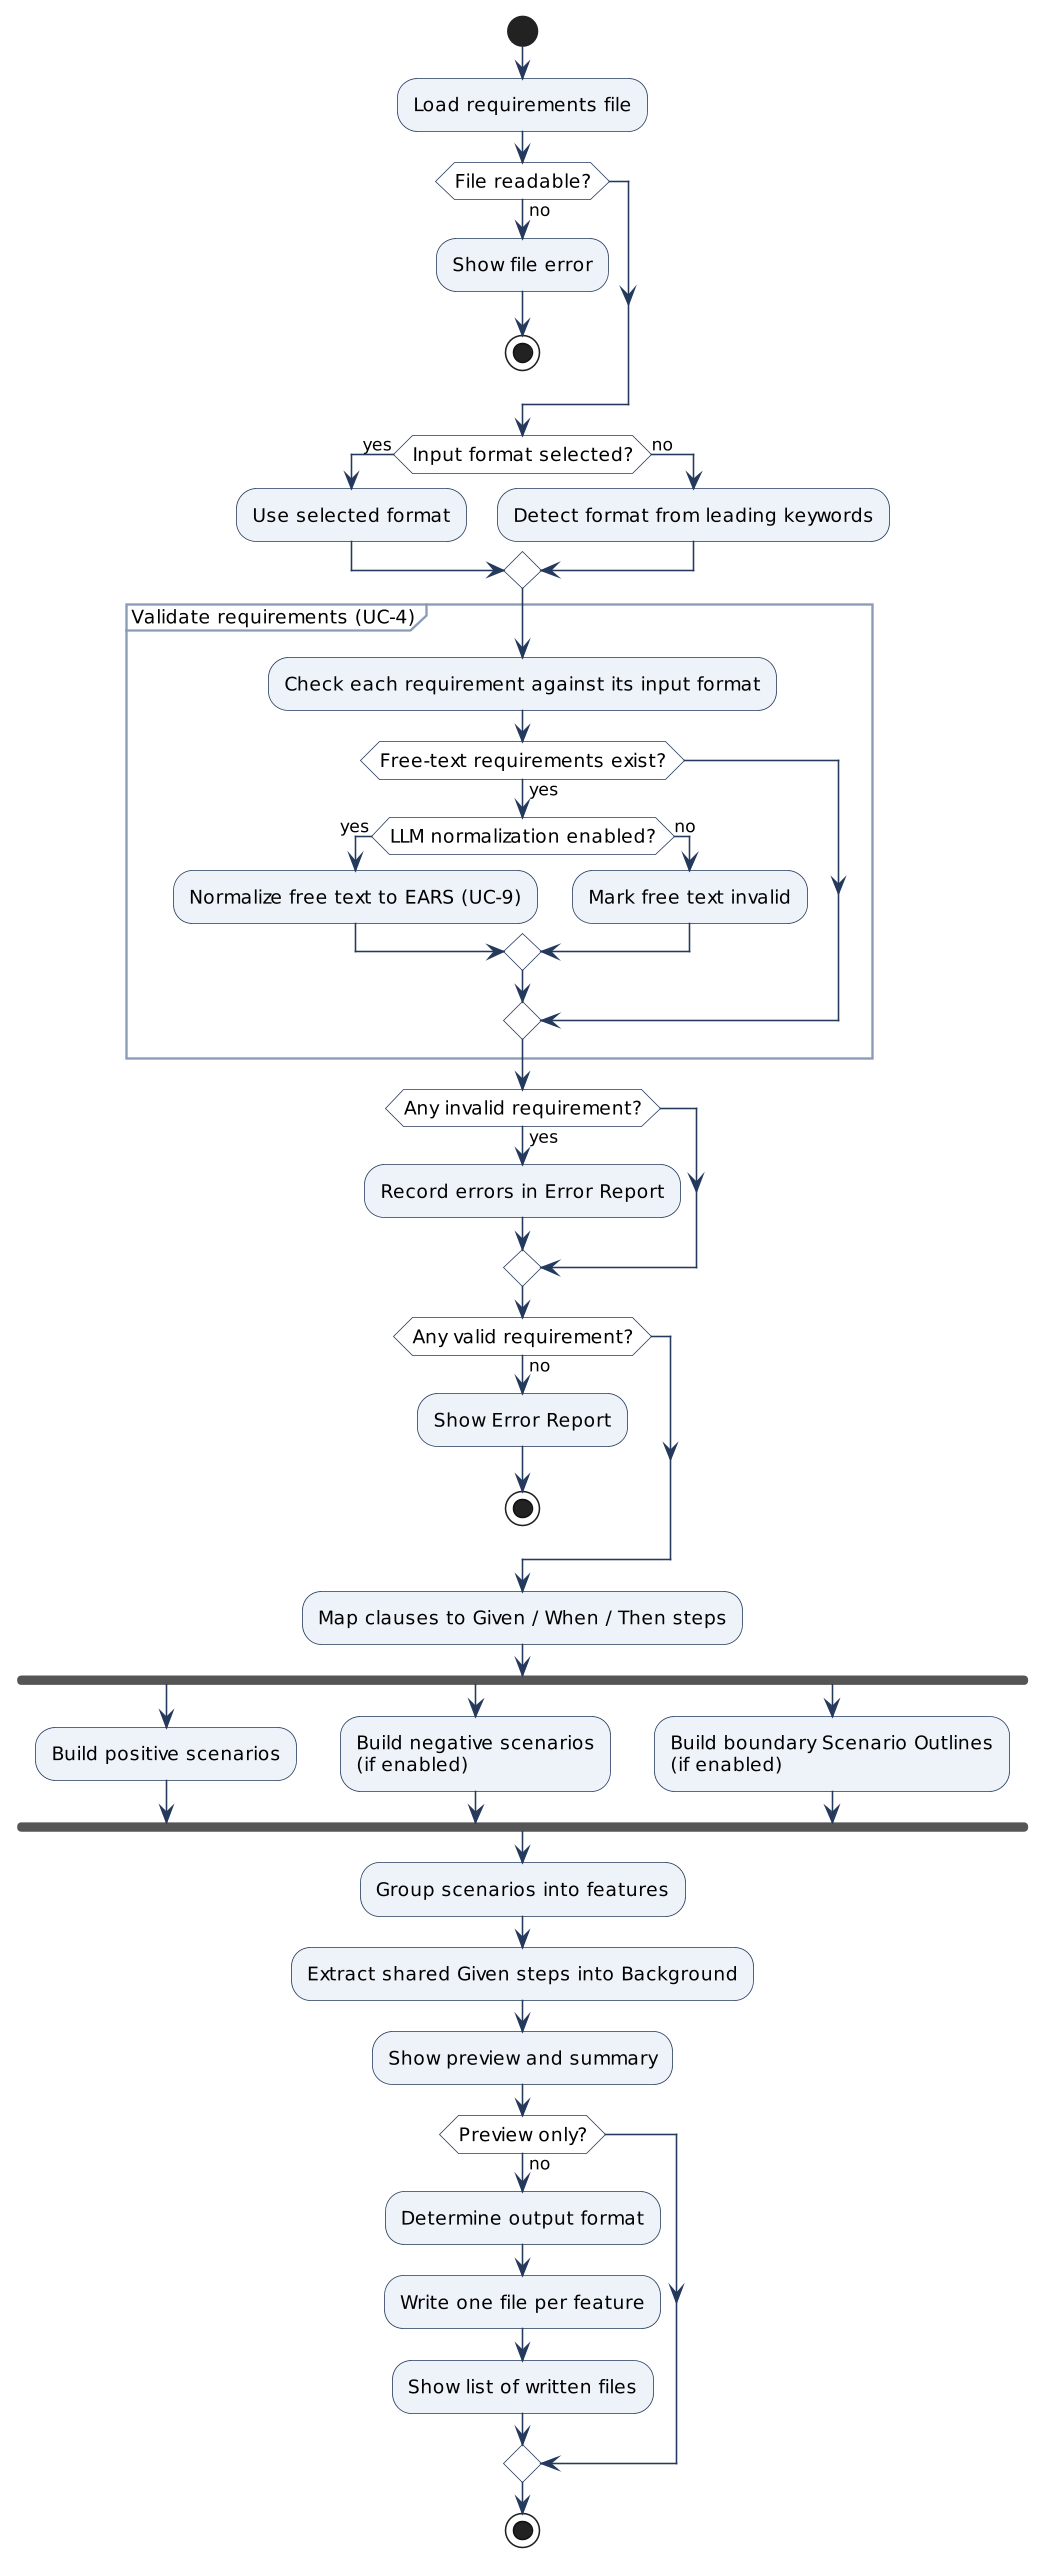

The diagram above was rendered by PlantUML. Its source (embedded in the PNG):
@startuml
!include skin.iuml
skinparam PartitionBorderColor #8A9BB5
skinparam PartitionBorderThickness 1.5
start
:Load requirements file;
if (File readable?) then (no)
  :Show file error;
  stop
endif
if (Input format selected?) then (yes)
  :Use selected format;
else (no)
  :Detect format from leading keywords;
endif
partition "Validate requirements (UC-4)" {
  :Check each requirement against its input format;
  if (Free-text requirements exist?) then (yes)
    if (LLM normalization enabled?) then (yes)
      :Normalize free text to EARS (UC-9);
    else (no)
      :Mark free text invalid;
    endif
  endif
}
if (Any invalid requirement?) then (yes)
  :Record errors in Error Report;
endif
if (Any valid requirement?) then (no)
  :Show Error Report;
  stop
endif
:Map clauses to Given / When / Then steps;
fork
  :Build positive scenarios;
fork again
  :Build negative scenarios\n(if enabled);
fork again
  :Build boundary Scenario Outlines\n(if enabled);
end fork
:Group scenarios into features;
:Extract shared Given steps into Background;
:Show preview and summary;
if (Preview only?) then (no)
  :Determine output format;
  :Write one file per feature;
  :Show list of written files;
endif
stop
@enduml